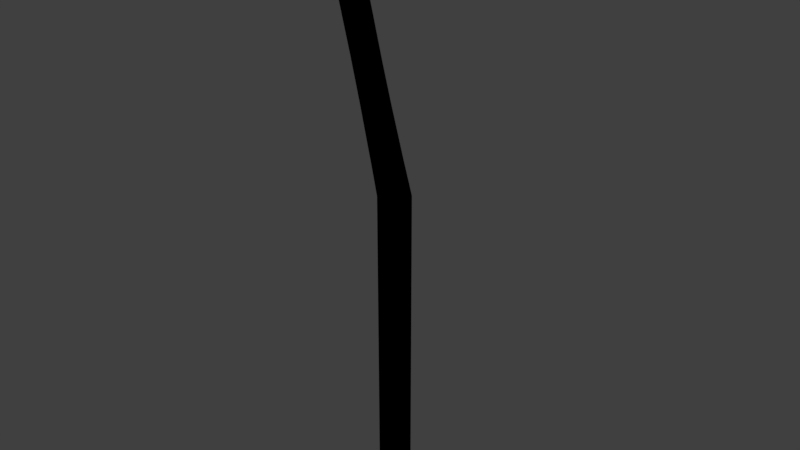 # Source: pipe_.blend  (saved by Blender 2.79.0; exported with 4.5.12 LTS)
import bpy
from mathutils import Matrix  # noqa: F401  (used for matrix-valued properties, if any)

bpy.ops.wm.read_factory_settings(use_empty=True)
scene = bpy.context.scene
scene.name = 'Scene'

# ---- collections
col_collection_1 = bpy.data.collections.new('Collection 1'); scene.collection.children.link(col_collection_1)

# ---- materials (node trees are filled in below, after node groups)
mat_material_001 = bpy.data.materials.new('Material.001')
mat_material_001.alpha_threshold = 0.0
mat_material_001.use_transparent_shadow = False
mat_material_001.diffuse_color = (0.0, 0.0, 0.0, 1.0)
mat_material_001.roughness = 0.5

# ---- material node trees

# ---- world
world_world = bpy.data.worlds.new('World'); scene.world = world_world
world_world.color = (0.05088, 0.05088, 0.05088)
world_world.use_sun_shadow = False
world_world.sun_shadow_jitter_overblur = 0.0
world_world.cycles.sampling_method = 'MANUAL'

# ---- meshes
me_cylinder = bpy.data.meshes.new('Cylinder')
me_cylinder.from_pydata([(0.0, 1.0, -1.0), (4.772, 1.942, 0.7397), (0.181, 0.9821, -1.0), (4.773, 1.921, 0.7305), (0.3566, 0.9289, -1.0), (4.788, 1.866, 0.7217), (0.5214, 0.8422, -1.0), (4.816, 1.778, 0.7135), (0.6699, 0.7246, -1.0), (4.858, 1.66, 0.7064), (0.7969, 0.58, -1.0), (4.911, 1.518, 0.7005), (0.8971, 0.4133, -1.0), (4.973, 1.357, 0.6961), (0.9658, 0.23, -1.0), (5.041, 1.182, 0.6934), (0.9991, 0.03685, -1.0), (5.114, 1.001, 0.6925), (0.994, -0.1591, -1.0), (5.188, 0.8208, 0.6934), (0.9492, -0.3503, -1.0), (5.261, 0.648, 0.6961), (0.865, -0.529, -1.0), (5.33, 0.4893, 0.7005), (0.7436, -0.6877, -1.0), (5.392, 0.351, 0.7064), (0.5895, -0.8194, -1.0), (5.446, 0.2384, 0.7135), (0.4087, -0.9181, -1.0), (5.487, 0.1557, 0.7217), (0.2092, -0.9793, -1.0), (5.517, 0.1062, 0.7305), (-3.499e-07, -1.0, -1.0), (5.532, 0.09167, 0.7397), (-0.2092, -0.9793, -1.0), (5.533, 0.1127, 0.749), (-0.4087, -0.9181, -1.0), (5.518, 0.1685, 0.7578), (-0.5895, -0.8194, -1.0), (5.49, 0.2568, 0.766), (-0.7436, -0.6877, -1.0), (5.449, 0.3742, 0.7731), (-0.865, -0.529, -1.0), (5.396, 0.5163, 0.779), (-0.9492, -0.3503, -1.0), (5.333, 0.6776, 0.7834), (-0.994, -0.1591, -1.0), (5.264, 0.8518, 0.7861), (-0.9991, 0.03685, -1.0), (5.19, 1.032, 0.787), (-0.9658, 0.23, -1.0), (5.115, 1.212, 0.7861), (-0.8971, 0.4133, -1.0), (5.041, 1.385, 0.7834), (-0.7969, 0.58, -1.0), (4.971, 1.543, 0.779), (-0.6699, 0.7246, -1.0), (4.909, 1.681, 0.7731), (-0.5214, 0.8422, -1.0), (4.856, 1.794, 0.766), (-0.3566, 0.9289, -1.0), (4.815, 1.877, 0.7578), (-0.181, 0.9821, -1.0), (4.786, 1.927, 0.749), (0.09042, 0.9907, -1.0), (4.772, 1.931, 0.7351), (0.0, 1.0, 0.0), (0.181, 0.9821, 0.0), (0.2686, 0.9552, -1.0), (4.78, 1.893, 0.7261), (0.3566, 0.9289, 0.0), (0.4387, 0.8853, -1.0), (4.802, 1.822, 0.7176), (0.5214, 0.8422, 0.0), (0.5953, 0.7831, -1.0), (4.837, 1.719, 0.7099), (0.6699, 0.7246, 0.0), (0.7331, 0.6521, -1.0), (4.884, 1.589, 0.7034), (0.7969, 0.58, 0.0), (0.8467, 0.4965, -1.0), (4.942, 1.438, 0.6983), (0.8971, 0.4133, 0.0), (0.9313, 0.3216, -1.0), (5.007, 1.269, 0.6948), (0.9658, 0.23, 0.0), (0.9824, 0.1334, -1.0), (5.078, 1.092, 0.693), (0.9991, 0.03685, 0.0), (0.9966, -0.06114, -1.0), (5.151, 0.911, 0.693), (0.994, -0.1591, 0.0), (0.9718, -0.2548, -1.0), (5.225, 0.7344, 0.6948), (0.9492, -0.3503, 0.0), (0.9074, -0.4398, -1.0), (5.296, 0.5686, 0.6983), (0.865, -0.529, 0.0), (0.8047, -0.6085, -1.0), (5.361, 0.4202, 0.7034), (0.7436, -0.6877, 0.0), (0.6669, -0.7538, -1.0), (5.419, 0.2947, 0.7099), (0.5895, -0.8194, 0.0), (0.4994, -0.869, -1.0), (5.466, 0.1971, 0.7176), (0.4087, -0.9181, 0.0), (0.3091, -0.949, -1.0), (5.502, 0.131, 0.7261), (0.2092, -0.9793, 0.0), (0.1047, -0.99, -1.0), (5.524, 0.09893, 0.7351), (-3.499e-07, -1.0, 0.0), (-0.1047, -0.99, -1.0), (5.532, 0.1022, 0.7444), (-0.2092, -0.9793, 0.0), (-0.3091, -0.949, -1.0), (5.526, 0.1406, 0.7534), (-0.4087, -0.9181, 0.0), (-0.4994, -0.869, -1.0), (5.504, 0.2126, 0.7619), (-0.5895, -0.8194, 0.0), (-0.6669, -0.7538, -1.0), (5.47, 0.3155, 0.7696), (-0.7436, -0.6877, 0.0), (-0.8047, -0.6085, -1.0), (5.422, 0.4453, 0.7761), (-0.865, -0.529, 0.0), (-0.9074, -0.4398, -1.0), (5.365, 0.5969, 0.7812), (-0.9492, -0.3503, 0.0), (-0.9718, -0.2548, -1.0), (5.299, 0.7647, 0.7847), (-0.994, -0.1591, 0.0), (-0.9966, -0.06114, -1.0), (5.227, 0.9421, 0.7865), (-0.9991, 0.03685, 0.0), (-0.9824, 0.1334, -1.0), (5.152, 1.122, 0.7865), (-0.9658, 0.23, 0.0), (-0.9313, 0.3216, -1.0), (5.078, 1.299, 0.7847), (-0.8971, 0.4133, 0.0), (-0.8467, 0.4965, -1.0), (5.006, 1.464, 0.7812), (-0.7969, 0.58, 0.0), (-0.7331, 0.6521, -1.0), (4.94, 1.612, 0.7761), (-0.6699, 0.7246, 0.0), (-0.5953, 0.7831, -1.0), (4.882, 1.738, 0.7696), (-0.5214, 0.8422, 0.0), (-0.4387, 0.8853, -1.0), (4.835, 1.835, 0.7619), (-0.3566, 0.9289, 0.0), (-0.2686, 0.9552, -1.0), (4.8, 1.902, 0.7534), (-0.181, 0.9821, 0.0), (-0.09042, 0.9907, -1.0), (4.779, 1.934, 0.7444), (-0.09042, 0.9907, 0.0), (-0.2686, 0.9552, 0.0), (-0.4387, 0.8853, 0.0), (-0.5953, 0.7831, 0.0), (-0.7331, 0.6521, 0.0), (-0.8467, 0.4965, 0.0), (-0.9313, 0.3216, 0.0), (-0.9824, 0.1334, 0.0), (-0.9966, -0.06114, 0.0), (-0.9718, -0.2548, 0.0), (-0.9074, -0.4398, 0.0), (-0.8047, -0.6085, 0.0), (-0.6669, -0.7538, 0.0), (-0.4994, -0.869, 0.0), (-0.3091, -0.949, 0.0), (-0.1047, -0.99, 0.0), (0.1047, -0.99, 0.0), (0.3091, -0.949, 0.0), (0.4994, -0.869, 0.0), (0.6669, -0.7538, 0.0), (0.8047, -0.6085, 0.0), (0.9074, -0.4398, 0.0), (0.9718, -0.2548, 0.0), (0.9966, -0.06114, 0.0), (0.9824, 0.1334, 0.0), (0.9313, 0.3216, 0.0), (0.8467, 0.4965, 0.0), (0.7331, 0.6521, 0.0), (0.5953, 0.7831, 0.0), (0.4387, 0.8853, 0.0), (0.2686, 0.9552, 0.0), (0.09042, 0.9907, 0.0), (0.1357, 0.9863, -1.0), (4.772, 1.937, 0.7374), (-4.772, 1.942, 0.7603), (0.181, 0.9821, -0.5), (0.3125, 0.942, -1.0), (4.776, 1.907, 0.7283), (0.3566, 0.9289, -0.5), (0.4799, 0.8636, -1.0), (4.795, 1.844, 0.7196), (0.5214, 0.8422, -0.5), (0.6325, 0.7538, -1.0), (4.827, 1.748, 0.7117), (0.6699, 0.7246, -0.5), (0.7649, 0.616, -1.0), (4.871, 1.625, 0.7049), (0.7969, 0.58, -0.5), (0.8718, 0.4549, -1.0), (4.926, 1.478, 0.6994), (0.8971, 0.4133, -0.5), (0.9485, 0.2758, -1.0), (4.99, 1.313, 0.6954), (0.9658, 0.23, -0.5), (0.9907, 0.08514, -1.0), (5.059, 1.137, 0.6932), (0.9991, 0.03685, -0.5), (0.9953, -0.1101, -1.0), (5.133, 0.9561, 0.6927), (0.994, -0.1591, -0.5), (0.9606, -0.3025, -1.0), (5.207, 0.7776, 0.6941), (0.9492, -0.3503, -0.5), (0.8863, -0.4844, -1.0), (5.279, 0.6083, 0.6972), (0.865, -0.529, -0.5), (0.7742, -0.6481, -1.0), (5.346, 0.4548, 0.702), (0.7436, -0.6877, -0.5), (0.6283, -0.7866, -1.0), (5.406, 0.3229, 0.7081), (0.5895, -0.8194, -0.5), (0.4541, -0.8936, -1.0), (5.456, 0.2177, 0.7156), (0.4087, -0.9181, -0.5), (0.2592, -0.9642, -1.0), (5.495, 0.1433, 0.7239), (0.2092, -0.9793, -0.5), (0.05235, -0.9951, -1.0), (5.52, 0.1026, 0.7328), (-3.499e-07, -1.0, -0.5), (-0.1569, -0.9847, -1.0), (5.532, 0.09693, 0.7421), (-0.2092, -0.9793, -0.5), (-0.359, -0.9337, -1.0), (5.529, 0.1266, 0.7512), (-0.4087, -0.9181, -0.5), (-0.5445, -0.8443, -1.0), (5.511, 0.1905, 0.7599), (-0.5895, -0.8194, -0.5), (-0.7054, -0.7208, -1.0), (5.48, 0.2861, 0.7678), (-0.7436, -0.6877, -0.5), (-0.8349, -0.5688, -1.0), (5.436, 0.4098, 0.7746), (-0.865, -0.529, -0.5), (-0.9284, -0.3951, -1.0), (5.38, 0.5566, 0.7801), (-0.9492, -0.3503, -0.5), (-0.983, -0.2069, -1.0), (5.316, 0.7211, 0.7841), (-0.994, -0.1591, -0.5), (-0.9979, -0.01214, -1.0), (5.245, 0.8969, 0.7863), (-0.9991, 0.03685, -0.5), (-0.9741, 0.1817, -1.0), (5.171, 1.077, 0.7867), (-0.9658, 0.23, -0.5), (-0.9141, 0.3674, -1.0), (5.096, 1.255, 0.7854), (-0.8971, 0.4133, -0.5), (-0.8217, 0.5382, -1.0), (5.023, 1.424, 0.7823), (-0.7969, 0.58, -0.5), (-0.7014, 0.6883, -1.0), (4.956, 1.578, 0.7775), (-0.6699, 0.7246, -0.5), (-0.5583, 0.8126, -1.0), (4.896, 1.709, 0.7714), (-0.5214, 0.8422, -0.5), (-0.3976, 0.907, -1.0), (4.846, 1.815, 0.7639), (-0.3566, 0.9289, -0.5), (-0.2247, 0.9686, -1.0), (4.807, 1.889, 0.7556), (-0.181, 0.9821, -0.5), (-0.04519, 0.9953, -1.0), (4.783, 1.931, 0.7467), (0.04519, 0.9953, -1.0), (4.772, 1.926, 0.7328), (0.0, 1.0, -0.5), (-4.786, 1.927, 0.751), (0.2247, 0.9686, -1.0), (4.784, 1.88, 0.7239), (-4.815, 1.877, 0.7422), (0.3976, 0.907, -1.0), (4.809, 1.8, 0.7156), (-4.856, 1.794, 0.734), (0.5583, 0.8126, -1.0), (4.848, 1.69, 0.7081), (-4.909, 1.681, 0.7269), (0.7014, 0.6883, -1.0), (4.898, 1.554, 0.702), (-4.971, 1.543, 0.721), (0.8217, 0.5382, -1.0), (4.957, 1.397, 0.6972), (-5.041, 1.385, 0.7166), (0.9141, 0.3674, -1.0), (5.024, 1.226, 0.6941), (-5.115, 1.212, 0.7139), (0.9741, 0.1817, -1.0), (5.096, 1.046, 0.6927), (-5.19, 1.032, 0.713), (0.9979, -0.01214, -1.0), (5.17, 0.8659, 0.6932), (-5.264, 0.8518, 0.7139), (0.983, -0.2069, -1.0), (5.243, 0.6912, 0.6954), (-5.333, 0.6776, 0.7166), (0.9284, -0.3951, -1.0), (5.313, 0.529, 0.6994), (-5.396, 0.5163, 0.721), (0.8349, -0.5688, -1.0), (5.377, 0.3856, 0.7049), (-5.449, 0.3742, 0.7269), (0.7054, -0.7208, -1.0), (5.432, 0.2666, 0.7117), (-5.49, 0.2568, 0.734), (0.5445, -0.8443, -1.0), (5.477, 0.1764, 0.7196), (-5.518, 0.1685, 0.7422), (0.359, -0.9337, -1.0), (5.509, 0.1186, 0.7283), (-5.533, 0.1127, 0.751), (0.1569, -0.9847, -1.0), (5.528, 0.0953, 0.7374), (-5.532, 0.09167, 0.7603), (-0.05235, -0.9951, -1.0), (5.532, 0.1074, 0.7467), (-5.517, 0.1062, 0.7695), (-0.2592, -0.9642, -1.0), (5.522, 0.1545, 0.7556), (-5.487, 0.1557, 0.7783), (-0.4541, -0.8936, -1.0), (5.497, 0.2347, 0.7639), (-5.446, 0.2384, 0.7865), (-0.6283, -0.7866, -1.0), (5.459, 0.3449, 0.7714), (-5.392, 0.351, 0.7936), (-0.7742, -0.6481, -1.0), (5.409, 0.4808, 0.7775), (-5.33, 0.4893, 0.7995), (-0.8863, -0.4844, -1.0), (5.349, 0.6372, 0.7823), (-5.261, 0.648, 0.8039), (-0.9606, -0.3025, -1.0), (5.281, 0.8082, 0.7854), (-5.188, 0.8208, 0.8066), (-0.9953, -0.1101, -1.0), (5.208, 0.9872, 0.7867), (-5.114, 1.001, 0.8075), (-0.9907, 0.08514, -1.0), (5.133, 1.167, 0.7863), (-5.041, 1.182, 0.8066), (-0.9485, 0.2758, -1.0), (5.059, 1.342, 0.7841), (-4.973, 1.357, 0.8039), (-0.8718, 0.4549, -1.0), (4.989, 1.503, 0.7801), (-4.911, 1.518, 0.7995), (-0.7649, 0.616, -1.0), (4.924, 1.647, 0.7746), (-4.858, 1.66, 0.7936), (-0.6325, 0.7538, -1.0), (4.869, 1.766, 0.7678), (-4.816, 1.778, 0.7865), (-0.4799, 0.8636, -1.0), (4.825, 1.856, 0.7599), (-4.788, 1.866, 0.7783), (-0.3125, 0.942, -1.0), (4.793, 1.914, 0.7512), (-4.773, 1.921, 0.7695), (-0.1357, 0.9863, -1.0), (4.776, 1.938, 0.7421), (-0.04519, 0.9953, 0.0), (-0.1357, 0.9863, 0.0), (-0.09042, 0.9907, -0.5), (-4.772, 1.931, 0.7649), (-0.2247, 0.9686, 0.0), (-0.3125, 0.942, 0.0), (-0.2686, 0.9552, -0.5), (-4.78, 1.893, 0.7739), (-0.3976, 0.907, 0.0), (-0.4799, 0.8636, 0.0), (-0.4387, 0.8853, -0.5), (-4.802, 1.822, 0.7824), (-0.5583, 0.8126, 0.0), (-0.6325, 0.7538, 0.0), (-0.5953, 0.7831, -0.5), (-4.837, 1.719, 0.7901), (-0.7014, 0.6883, 0.0), (-0.7649, 0.616, 0.0), (-0.7331, 0.6521, -0.5), (-4.884, 1.589, 0.7966), (-0.8217, 0.5382, 0.0), (-0.8718, 0.4549, 0.0), (-0.8467, 0.4965, -0.5), (-4.942, 1.438, 0.8017), (-0.9141, 0.3674, 0.0), (-0.9485, 0.2758, 0.0), (-0.9313, 0.3216, -0.5), (-5.007, 1.269, 0.8052), (-0.9741, 0.1817, 0.0), (-0.9907, 0.08514, 0.0), (-0.9824, 0.1334, -0.5), (-5.078, 1.092, 0.807), (-0.9979, -0.01214, 0.0), (-0.9953, -0.1101, 0.0), (-0.9966, -0.06114, -0.5), (-5.151, 0.911, 0.807), (-0.983, -0.2069, 0.0), (-0.9606, -0.3025, 0.0), (-0.9718, -0.2548, -0.5), (-5.225, 0.7344, 0.8052), (-0.9284, -0.3951, 0.0), (-0.8863, -0.4844, 0.0), (-0.9074, -0.4398, -0.5), (-5.296, 0.5687, 0.8017), (-0.8349, -0.5688, 0.0), (-0.7742, -0.6481, 0.0), (-0.8047, -0.6085, -0.5), (-5.361, 0.4202, 0.7966), (-0.7054, -0.7208, 0.0), (-0.6283, -0.7866, 0.0), (-0.6669, -0.7538, -0.5), (-5.419, 0.2947, 0.7901), (-0.5445, -0.8443, 0.0), (-0.4541, -0.8936, 0.0), (-0.4994, -0.869, -0.5), (-5.466, 0.1971, 0.7824), (-0.359, -0.9337, 0.0), (-0.2592, -0.9642, 0.0), (-0.3091, -0.949, -0.5), (-5.502, 0.131, 0.7739), (-0.1569, -0.9847, 0.0), (-0.05235, -0.9951, 0.0), (-0.1047, -0.99, -0.5), (-5.524, 0.09893, 0.7649), (0.05235, -0.9951, 0.0), (0.1569, -0.9847, 0.0), (0.1047, -0.99, -0.5), (-5.532, 0.1022, 0.7556), (0.2592, -0.9642, 0.0), (0.359, -0.9337, 0.0), (0.3091, -0.949, -0.5), (-5.526, 0.1406, 0.7466), (0.4541, -0.8936, 0.0), (0.5445, -0.8443, 0.0), (0.4994, -0.869, -0.5), (-5.504, 0.2126, 0.7381), (0.6283, -0.7866, 0.0), (0.7054, -0.7208, 0.0), (0.6669, -0.7538, -0.5), (-5.47, 0.3155, 0.7304), (0.7742, -0.6481, 0.0), (0.8349, -0.5688, 0.0), (0.8047, -0.6085, -0.5), (-5.422, 0.4453, 0.7239), (0.8863, -0.4844, 0.0), (0.9284, -0.3951, 0.0), (0.9074, -0.4398, -0.5), (-5.365, 0.5969, 0.7188), (0.9606, -0.3025, 0.0), (0.983, -0.2069, 0.0), (0.9718, -0.2548, -0.5), (-5.299, 0.7647, 0.7153), (0.9953, -0.1101, 0.0), (0.9979, -0.01214, 0.0), (0.9966, -0.06114, -0.5), (-5.227, 0.9421, 0.7135), (0.9907, 0.08514, 0.0), (0.9741, 0.1817, 0.0), (0.9824, 0.1334, -0.5), (-5.152, 1.122, 0.7135), (0.9485, 0.2758, 0.0), (0.9141, 0.3674, 0.0), (0.9313, 0.3216, -0.5), (-5.078, 1.299, 0.7153), (0.8718, 0.4549, 0.0), (0.8217, 0.5382, 0.0), (0.8467, 0.4965, -0.5), (-5.006, 1.464, 0.7188), (0.7649, 0.616, 0.0), (0.7014, 0.6883, 0.0), (0.7331, 0.6521, -0.5), (-4.94, 1.612, 0.7239), (0.6325, 0.7538, 0.0), (0.5583, 0.8126, 0.0), (0.5953, 0.7831, -0.5), (-4.882, 1.738, 0.7304), (0.4799, 0.8636, 0.0), (0.3976, 0.907, 0.0), (0.4387, 0.8853, -0.5), (-4.835, 1.835, 0.7381), (0.3125, 0.942, 0.0), (0.2247, 0.9686, 0.0), (0.2686, 0.9552, -0.5), (-4.8, 1.902, 0.7466), (0.1357, 0.9863, 0.0), (0.04519, 0.9953, 0.0), (0.09042, 0.9907, -0.5), (-4.779, 1.934, 0.7556), (-4.776, 1.938, 0.7579), (0.04519, 0.9953, -0.5), (0.1357, 0.9863, -0.5), (-4.793, 1.914, 0.7488), (0.2247, 0.9686, -0.5), (0.3125, 0.942, -0.5), (-4.825, 1.856, 0.7401), (0.3976, 0.907, -0.5), (0.4799, 0.8636, -0.5), (-4.869, 1.766, 0.7322), (0.5583, 0.8126, -0.5), (0.6325, 0.7538, -0.5), (-4.924, 1.647, 0.7254), (0.7014, 0.6883, -0.5), (0.7649, 0.616, -0.5), (-4.989, 1.503, 0.7199), (0.8217, 0.5382, -0.5), (0.8718, 0.4549, -0.5), (-5.059, 1.342, 0.7159), (0.9141, 0.3674, -0.5), (0.9485, 0.2758, -0.5), (-5.133, 1.167, 0.7137), (0.9741, 0.1817, -0.5), (0.9907, 0.08514, -0.5), (-5.208, 0.9872, 0.7133), (0.9979, -0.01214, -0.5), (0.9953, -0.1101, -0.5), (-5.281, 0.8082, 0.7146), (0.983, -0.2069, -0.5), (0.9606, -0.3025, -0.5), (-5.349, 0.6372, 0.7177), (0.9284, -0.3951, -0.5), (0.8863, -0.4844, -0.5), (-5.409, 0.4808, 0.7225), (0.8349, -0.5688, -0.5), (0.7742, -0.6481, -0.5), (-5.459, 0.3449, 0.7286), (0.7054, -0.7208, -0.5), (0.6283, -0.7866, -0.5), (-5.497, 0.2347, 0.7361), (0.5445, -0.8443, -0.5), (0.4541, -0.8936, -0.5), (-5.522, 0.1545, 0.7444), (0.359, -0.9337, -0.5), (0.2592, -0.9642, -0.5), (-5.532, 0.1074, 0.7533), (0.1569, -0.9847, -0.5), (0.05235, -0.9951, -0.5), (-5.528, 0.0953, 0.7626), (-0.05235, -0.9951, -0.5), (-0.1569, -0.9847, -0.5), (-5.509, 0.1186, 0.7717), (-0.2592, -0.9642, -0.5), (-0.359, -0.9337, -0.5), (-5.477, 0.1764, 0.7804), (-0.4541, -0.8936, -0.5), (-0.5445, -0.8443, -0.5), (-5.432, 0.2666, 0.7883), (-0.6283, -0.7866, -0.5), (-0.7054, -0.7208, -0.5), (-5.377, 0.3856, 0.7951), (-0.7742, -0.6481, -0.5), (-0.8349, -0.5688, -0.5), (-5.313, 0.529, 0.8006), (-0.8863, -0.4844, -0.5), (-0.9284, -0.3951, -0.5), (-5.243, 0.6912, 0.8046), (-0.9606, -0.3025, -0.5), (-0.983, -0.2069, -0.5), (-5.17, 0.8659, 0.8068), (-0.9953, -0.1101, -0.5), (-0.9979, -0.01214, -0.5), (-5.096, 1.046, 0.8073), (-0.9907, 0.08514, -0.5), (-0.9741, 0.1817, -0.5), (-5.024, 1.226, 0.8059), (-0.9485, 0.2758, -0.5), (-0.9141, 0.3674, -0.5), (-4.957, 1.397, 0.8028), (-0.8718, 0.4549, -0.5), (-0.8217, 0.5382, -0.5), (-4.898, 1.554, 0.798), (-0.7649, 0.616, -0.5), (-0.7014, 0.6883, -0.5), (-4.848, 1.69, 0.7919), (-0.6325, 0.7538, -0.5), (-0.5583, 0.8126, -0.5), (-4.809, 1.8, 0.7844), (-0.4799, 0.8636, -0.5), (-0.3976, 0.907, -0.5), (-4.784, 1.88, 0.7761), (-0.3125, 0.942, -0.5), (-0.2247, 0.9686, -0.5), (-4.772, 1.926, 0.7672), (-0.1357, 0.9863, -0.5), (-0.04519, 0.9953, -0.5), (-4.772, 1.937, 0.7626), (-4.776, 1.907, 0.7717), (-4.795, 1.844, 0.7804), (-4.827, 1.748, 0.7883), (-4.871, 1.625, 0.7951), (-4.926, 1.478, 0.8006), (-4.99, 1.313, 0.8046), (-5.059, 1.137, 0.8068), (-5.133, 0.9561, 0.8073), (-5.207, 0.7776, 0.8059), (-5.279, 0.6083, 0.8028), (-5.346, 0.4548, 0.798), (-5.406, 0.3229, 0.7919), (-5.456, 0.2177, 0.7844), (-5.495, 0.1433, 0.7761), (-5.52, 0.1026, 0.7672), (-5.532, 0.09693, 0.7579), (-5.529, 0.1266, 0.7488), (-5.511, 0.1905, 0.7401), (-5.48, 0.2861, 0.7322), (-5.436, 0.4097, 0.7254), (-5.38, 0.5566, 0.7199), (-5.316, 0.7211, 0.7159), (-5.245, 0.8969, 0.7137), (-5.171, 1.077, 0.7133), (-5.096, 1.255, 0.7146), (-5.023, 1.424, 0.7177), (-4.956, 1.578, 0.7225), (-4.896, 1.709, 0.7286), (-4.846, 1.815, 0.7361), (-4.807, 1.889, 0.7444), (-4.783, 1.931, 0.7533), (0.1357, 0.9863, -1.0), (0.181, 0.9821, -1.0), (4.772, 1.937, 0.7374), (4.772, 1.942, 0.7397), (4.772, 1.942, 0.7397), (-4.772, 1.942, 0.7603), (-4.772, 1.942, 0.7603), (-4.772, 1.942, 0.7603), (0.3125, 0.942, -1.0), (0.3566, 0.9289, -1.0), (4.776, 1.907, 0.7283), (4.773, 1.921, 0.7305), (0.4799, 0.8636, -1.0), (0.5214, 0.8422, -1.0), (4.795, 1.844, 0.7196), (4.788, 1.866, 0.7217), (0.6325, 0.7538, -1.0), (0.6699, 0.7246, -1.0), (4.827, 1.748, 0.7117), (4.816, 1.778, 0.7135), (0.7649, 0.616, -1.0), (0.7969, 0.58, -1.0), (4.871, 1.625, 0.7049), (4.858, 1.66, 0.7064), (0.8718, 0.4549, -1.0), (0.8971, 0.4133, -1.0), (4.926, 1.478, 0.6994), (4.911, 1.518, 0.7005), (0.9485, 0.2758, -1.0), (0.9658, 0.23, -1.0), (4.99, 1.313, 0.6954), (4.973, 1.357, 0.6961), (0.9907, 0.08514, -1.0), (0.9991, 0.03685, -1.0), (5.059, 1.137, 0.6932), (5.041, 1.182, 0.6934), (0.9953, -0.1101, -1.0), (0.994, -0.1591, -1.0), (5.133, 0.9561, 0.6927), (5.114, 1.001, 0.6925), (0.9606, -0.3025, -1.0), (0.9492, -0.3503, -1.0), (5.207, 0.7776, 0.6941), (5.188, 0.8208, 0.6934), (0.8863, -0.4844, -1.0), (0.865, -0.529, -1.0), (5.279, 0.6083, 0.6972), (5.261, 0.648, 0.6961), (0.7742, -0.6481, -1.0), (0.7436, -0.6877, -1.0), (5.346, 0.4548, 0.702), (5.33, 0.4893, 0.7005), (0.6283, -0.7866, -1.0), (0.5895, -0.8194, -1.0), (5.406, 0.3229, 0.7081), (5.392, 0.351, 0.7064), (0.4541, -0.8936, -1.0), (0.4087, -0.9181, -1.0), (5.456, 0.2177, 0.7156), (5.446, 0.2384, 0.7135), (0.2592, -0.9642, -1.0), (0.2092, -0.9793, -1.0), (5.495, 0.1433, 0.7239), (5.487, 0.1557, 0.7217), (0.05235, -0.9951, -1.0), (-3.499e-07, -1.0, -1.0), (5.52, 0.1026, 0.7328), (5.517, 0.1062, 0.7305), (-0.1569, -0.9847, -1.0), (-0.2092, -0.9793, -1.0), (5.532, 0.09693, 0.7421), (5.532, 0.09167, 0.7397), (5.532, 0.09167, 0.7397), (-0.359, -0.9337, -1.0), (-0.4087, -0.9181, -1.0), (5.529, 0.1266, 0.7512), (5.533, 0.1127, 0.749), (-0.5445, -0.8443, -1.0), (-0.5895, -0.8194, -1.0), (5.511, 0.1905, 0.7599), (5.518, 0.1685, 0.7578), (-0.7054, -0.7208, -1.0), (-0.7436, -0.6877, -1.0), (5.48, 0.2861, 0.7678), (5.49, 0.2568, 0.766), (-0.8349, -0.5688, -1.0), (-0.865, -0.529, -1.0), (5.436, 0.4098, 0.7746), (5.449, 0.3742, 0.7731), (-0.9284, -0.3951, -1.0), (-0.9492, -0.3503, -1.0), (5.38, 0.5566, 0.7801), (5.396, 0.5163, 0.779), (-0.983, -0.2069, -1.0), (-0.994, -0.1591, -1.0), (5.316, 0.7211, 0.7841), (5.333, 0.6776, 0.7834), (-0.9979, -0.01214, -1.0), (-0.9991, 0.03685, -1.0), (5.245, 0.8969, 0.7863), (5.264, 0.8518, 0.7861), (-0.9741, 0.1817, -1.0), (-0.9658, 0.23, -1.0), (5.171, 1.077, 0.7867), (5.19, 1.032, 0.787), (-0.9141, 0.3674, -1.0), (-0.8971, 0.4133, -1.0), (5.096, 1.255, 0.7854), (5.115, 1.212, 0.7861), (-0.8217, 0.5382, -1.0), (-0.7969, 0.58, -1.0), (5.023, 1.424, 0.7823), (5.041, 1.385, 0.7834), (-0.7014, 0.6883, -1.0), (-0.6699, 0.7246, -1.0), (4.956, 1.578, 0.7775), (4.971, 1.543, 0.779), (-0.5583, 0.8126, -1.0), (-0.5214, 0.8422, -1.0), (4.896, 1.709, 0.7714), (4.909, 1.681, 0.7731), (-0.3976, 0.907, -1.0), (-0.3566, 0.9289, -1.0), (4.846, 1.815, 0.7639), (4.856, 1.794, 0.766), (-0.2247, 0.9686, -1.0), (-0.181, 0.9821, -1.0), (4.807, 1.889, 0.7556), (4.815, 1.877, 0.7578), (-0.04519, 0.9953, -1.0), (0.0, 1.0, -1.0), (4.783, 1.931, 0.7467), (4.786, 1.927, 0.749), (0.04519, 0.9953, -1.0), (0.09042, 0.9907, -1.0), (4.772, 1.926, 0.7328), (4.772, 1.931, 0.7351), (-4.786, 1.927, 0.751), (-4.786, 1.927, 0.751), (0.181, 0.9821, 0.0), (0.2247, 0.9686, -1.0), (0.2686, 0.9552, -1.0), (4.784, 1.88, 0.7239), (4.78, 1.893, 0.7261), (0.3976, 0.907, -1.0), (0.4387, 0.8853, -1.0), (4.809, 1.8, 0.7156), (4.802, 1.822, 0.7176), (0.5583, 0.8126, -1.0), (0.5953, 0.7831, -1.0), (4.848, 1.69, 0.7081), (4.837, 1.719, 0.7099), (0.7014, 0.6883, -1.0), (0.7331, 0.6521, -1.0), (4.898, 1.554, 0.702), (4.884, 1.589, 0.7034), (0.8217, 0.5382, -1.0), (0.8467, 0.4965, -1.0), (4.957, 1.397, 0.6972), (4.942, 1.438, 0.6983), (0.9141, 0.3674, -1.0), (0.9313, 0.3216, -1.0), (5.024, 1.226, 0.6941), (5.007, 1.269, 0.6948), (0.9741, 0.1817, -1.0), (0.9824, 0.1334, -1.0), (5.096, 1.046, 0.6927), (5.078, 1.092, 0.693), (0.9979, -0.01214, -1.0), (0.9966, -0.06114, -1.0), (5.17, 0.8659, 0.6932), (5.151, 0.911, 0.693), (0.983, -0.2069, -1.0), (0.9718, -0.2548, -1.0), (5.243, 0.6912, 0.6954), (5.225, 0.7344, 0.6948), (0.9284, -0.3951, -1.0), (0.9074, -0.4398, -1.0), (5.313, 0.529, 0.6994), (5.296, 0.5686, 0.6983), (0.8349, -0.5688, -1.0), (0.8047, -0.6085, -1.0), (5.377, 0.3856, 0.7049), (5.361, 0.4202, 0.7034), (0.7054, -0.7208, -1.0), (0.6669, -0.7538, -1.0), (5.432, 0.2666, 0.7117), (5.419, 0.2947, 0.7099), (0.5445, -0.8443, -1.0), (0.4994, -0.869, -1.0), (5.477, 0.1764, 0.7196), (5.466, 0.1971, 0.7176), (0.359, -0.9337, -1.0), (0.3091, -0.949, -1.0), (5.509, 0.1186, 0.7283), (5.502, 0.131, 0.7261), (0.1569, -0.9847, -1.0), (0.1047, -0.99, -1.0), (5.528, 0.0953, 0.7374), (5.524, 0.09893, 0.7351), (-5.532, 0.09167, 0.7603), (-5.532, 0.09167, 0.7603), (-5.532, 0.09167, 0.7603), (-3.499e-07, -1.0, 0.0), (-0.05235, -0.9951, -1.0), (-0.1047, -0.99, -1.0), (5.532, 0.1074, 0.7467), (5.532, 0.1022, 0.7444), (-5.517, 0.1062, 0.7695), (-5.517, 0.1062, 0.7695), (-0.2092, -0.9793, 0.0), (-0.2592, -0.9642, -1.0), (-0.3091, -0.949, -1.0), (5.522, 0.1545, 0.7556), (5.526, 0.1406, 0.7534), (-0.4541, -0.8936, -1.0), (-0.4994, -0.869, -1.0), (5.497, 0.2347, 0.7639), (5.504, 0.2126, 0.7619), (-0.6283, -0.7866, -1.0), (-0.6669, -0.7538, -1.0), (5.459, 0.3449, 0.7714), (5.47, 0.3155, 0.7696), (-0.7742, -0.6481, -1.0), (-0.8047, -0.6085, -1.0), (5.409, 0.4808, 0.7775), (5.422, 0.4453, 0.7761), (-0.8863, -0.4844, -1.0), (-0.9074, -0.4398, -1.0), (5.349, 0.6372, 0.7823), (5.365, 0.5969, 0.7812), (-0.9606, -0.3025, -1.0), (-0.9718, -0.2548, -1.0), (5.281, 0.8082, 0.7854), (5.299, 0.7647, 0.7847), (-0.9953, -0.1101, -1.0), (-0.9966, -0.06114, -1.0), (5.208, 0.9872, 0.7867), (5.227, 0.9421, 0.7865), (-0.9907, 0.08514, -1.0), (-0.9824, 0.1334, -1.0), (5.133, 1.167, 0.7863), (5.152, 1.122, 0.7865), (-0.9485, 0.2758, -1.0), (-0.9313, 0.3216, -1.0), (5.059, 1.342, 0.7841), (5.078, 1.299, 0.7847), (-0.8718, 0.4549, -1.0), (-0.8467, 0.4965, -1.0), (4.989, 1.503, 0.7801), (5.006, 1.464, 0.7812), (-0.7649, 0.616, -1.0), (-0.7331, 0.6521, -1.0), (4.924, 1.647, 0.7746), (4.94, 1.612, 0.7761), (-0.6325, 0.7538, -1.0), (-0.5953, 0.7831, -1.0), (4.869, 1.766, 0.7678), (4.882, 1.738, 0.7696), (-0.4799, 0.8636, -1.0), (-0.4387, 0.8853, -1.0), (4.825, 1.856, 0.7599), (4.835, 1.835, 0.7619), (-0.3125, 0.942, -1.0), (-0.2686, 0.9552, -1.0), (4.793, 1.914, 0.7512), (4.8, 1.902, 0.7534), (-0.1357, 0.9863, -1.0), (-0.09042, 0.9907, -1.0), (4.776, 1.938, 0.7421), (4.779, 1.934, 0.7444), (-0.04519, 0.9953, 0.0), (0.0, 1.0, 0.0), (-0.1357, 0.9863, 0.0), (-0.09042, 0.9907, 0.0), (-0.2247, 0.9686, 0.0), (-0.181, 0.9821, 0.0), (-0.3125, 0.942, 0.0), (-0.2686, 0.9552, 0.0), (-0.3976, 0.907, 0.0), (-0.3566, 0.9289, 0.0), (-0.4799, 0.8636, 0.0), (-0.4387, 0.8853, 0.0), (-0.5583, 0.8126, 0.0), (-0.5214, 0.8422, 0.0), (-0.6325, 0.7538, 0.0), (-0.5953, 0.7831, 0.0), (-0.7014, 0.6883, 0.0), (-0.6699, 0.7246, 0.0), (-0.7649, 0.616, 0.0), (-0.7331, 0.6521, 0.0), (-0.8217, 0.5382, 0.0), (-0.7969, 0.58, 0.0), (-0.8718, 0.4549, 0.0), (-0.8467, 0.4965, 0.0), (-0.9141, 0.3674, 0.0), (-0.8971, 0.4133, 0.0), (-0.9485, 0.2758, 0.0), (-0.9313, 0.3216, 0.0), (-0.9741, 0.1817, 0.0), (-0.9658, 0.23, 0.0), (-0.9907, 0.08514, 0.0), (-0.9824, 0.1334, 0.0), (-0.9979, -0.01214, 0.0), (-0.9991, 0.03685, 0.0), (-0.9953, -0.1101, 0.0), (-0.9966, -0.06114, 0.0), (-0.983, -0.2069, 0.0), (-0.994, -0.1591, 0.0), (-0.9606, -0.3025, 0.0), (-0.9718, -0.2548, 0.0), (-0.9284, -0.3951, 0.0), (-0.9492, -0.3503, 0.0), (-0.8863, -0.4844, 0.0), (-0.9074, -0.4398, 0.0), (-0.8349, -0.5688, 0.0), (-0.865, -0.529, 0.0), (-0.7742, -0.6481, 0.0), (-0.8047, -0.6085, 0.0), (-0.7054, -0.7208, 0.0), (-0.7436, -0.6877, 0.0), (-0.6283, -0.7866, 0.0), (-0.6669, -0.7538, 0.0), (-0.5445, -0.8443, 0.0), (-0.5895, -0.8194, 0.0), (-0.4541, -0.8936, 0.0), (-0.4994, -0.869, 0.0), (-0.359, -0.9337, 0.0), (-0.4087, -0.9181, 0.0), (-0.2592, -0.9642, 0.0), (-0.3091, -0.949, 0.0), (0.05235, -0.9951, 0.0), (0.1569, -0.9847, 0.0), (0.1047, -0.99, 0.0), (0.2592, -0.9642, 0.0), (0.2092, -0.9793, 0.0), (0.359, -0.9337, 0.0), (0.3091, -0.949, 0.0), (0.4541, -0.8936, 0.0), (0.4087, -0.9181, 0.0), (0.5445, -0.8443, 0.0), (0.4994, -0.869, 0.0), (0.6283, -0.7866, 0.0), (0.5895, -0.8194, 0.0), (0.7054, -0.7208, 0.0), (0.6669, -0.7538, 0.0), (0.7742, -0.6481, 0.0), (0.7436, -0.6877, 0.0), (0.8349, -0.5688, 0.0), (0.8047, -0.6085, 0.0), (0.8863, -0.4844, 0.0), (0.865, -0.529, 0.0), (0.9284, -0.3951, 0.0), (0.9074, -0.4398, 0.0), (0.9606, -0.3025, 0.0), (0.9492, -0.3503, 0.0), (0.983, -0.2069, 0.0), (0.9718, -0.2548, 0.0), (0.9953, -0.1101, 0.0), (0.994, -0.1591, 0.0), (0.9979, -0.01214, 0.0), (0.9966, -0.06114, 0.0), (0.9907, 0.08514, 0.0), (0.9991, 0.03685, 0.0), (0.9741, 0.1817, 0.0), (0.9824, 0.1334, 0.0), (0.9485, 0.2758, 0.0), (0.9658, 0.23, 0.0), (0.9141, 0.3674, 0.0), (0.9313, 0.3216, 0.0), (0.8718, 0.4549, 0.0), (0.8971, 0.4133, 0.0), (0.8217, 0.5382, 0.0), (0.8467, 0.4965, 0.0), (0.7649, 0.616, 0.0), (0.7969, 0.58, 0.0), (0.7014, 0.6883, 0.0), (0.7331, 0.6521, 0.0), (0.6325, 0.7538, 0.0), (0.6699, 0.7246, 0.0), (0.5583, 0.8126, 0.0), (0.5953, 0.7831, 0.0), (0.4799, 0.8636, 0.0), (0.5214, 0.8422, 0.0), (0.3976, 0.907, 0.0), (0.4387, 0.8853, 0.0), (0.3125, 0.942, 0.0), (0.3566, 0.9289, 0.0), (0.2247, 0.9686, 0.0), (0.2686, 0.9552, 0.0), (-4.776, 1.938, 0.7579), (-4.779, 1.934, 0.7556), (-4.793, 1.914, 0.7488), (-4.8, 1.902, 0.7466), (-4.825, 1.856, 0.7401), (-4.835, 1.835, 0.7381), (-4.815, 1.877, 0.7422), (-4.869, 1.766, 0.7322), (-4.882, 1.738, 0.7304), (-4.856, 1.794, 0.734), (-4.924, 1.647, 0.7254), (-4.94, 1.612, 0.7239), (-4.909, 1.681, 0.7269), (-4.989, 1.503, 0.7199), (-5.006, 1.464, 0.7188), (-4.971, 1.543, 0.721), (-5.059, 1.342, 0.7159), (-5.078, 1.299, 0.7153), (-5.041, 1.385, 0.7166), (-5.133, 1.167, 0.7137), (-5.152, 1.122, 0.7135), (-5.115, 1.212, 0.7139), (-5.208, 0.9872, 0.7133), (-5.227, 0.9421, 0.7135), (-5.19, 1.032, 0.713), (-5.281, 0.8082, 0.7146), (-5.299, 0.7647, 0.7153), (-5.264, 0.8518, 0.7139), (-5.349, 0.6372, 0.7177), (-5.365, 0.5969, 0.7188), (-5.333, 0.6776, 0.7166), (-5.409, 0.4808, 0.7225), (-5.422, 0.4453, 0.7239), (-5.396, 0.5163, 0.721), (-5.459, 0.3449, 0.7286), (-5.47, 0.3155, 0.7304), (-5.449, 0.3742, 0.7269), (-5.497, 0.2347, 0.7361), (-5.504, 0.2126, 0.7381), (-5.49, 0.2568, 0.734), (-5.522, 0.1545, 0.7444), (-5.526, 0.1406, 0.7466), (-5.518, 0.1685, 0.7422), (-5.532, 0.1074, 0.7533), (-5.532, 0.1022, 0.7556), (-5.533, 0.1127, 0.751), (-5.528, 0.0953, 0.7626), (-5.524, 0.09893, 0.7649), (-5.509, 0.1186, 0.7717), (-5.502, 0.131, 0.7739), (-5.477, 0.1764, 0.7804), (-5.466, 0.1971, 0.7824), (-5.487, 0.1557, 0.7783), (-5.432, 0.2666, 0.7883), (-5.419, 0.2947, 0.7901), (-5.446, 0.2384, 0.7865), (-5.377, 0.3856, 0.7951), (-5.361, 0.4202, 0.7966), (-5.392, 0.351, 0.7936), (-5.313, 0.529, 0.8006), (-5.296, 0.5687, 0.8017), (-5.33, 0.4893, 0.7995), (-5.243, 0.6912, 0.8046), (-5.225, 0.7344, 0.8052), (-5.261, 0.648, 0.8039), (-5.17, 0.8659, 0.8068), (-5.151, 0.911, 0.807), (-5.188, 0.8208, 0.8066), (-5.096, 1.046, 0.8073), (-5.078, 1.092, 0.807), (-5.114, 1.001, 0.8075), (-5.024, 1.226, 0.8059), (-5.007, 1.269, 0.8052), (-5.041, 1.182, 0.8066), (-4.957, 1.397, 0.8028), (-4.942, 1.438, 0.8017), (-4.973, 1.357, 0.8039), (-4.898, 1.554, 0.798), (-4.884, 1.589, 0.7966), (-4.911, 1.518, 0.7995), (-4.848, 1.69, 0.7919), (-4.837, 1.719, 0.7901), (-4.858, 1.66, 0.7936), (-4.809, 1.8, 0.7844), (-4.802, 1.822, 0.7824), (-4.816, 1.778, 0.7865), (-4.784, 1.88, 0.7761), (-4.78, 1.893, 0.7739), (-4.788, 1.866, 0.7783), (-4.772, 1.926, 0.7672), (-4.772, 1.931, 0.7649), (-4.773, 1.921, 0.7695), (-4.772, 1.937, 0.7626), (-4.776, 1.907, 0.7717), (-4.795, 1.844, 0.7804), (-4.827, 1.748, 0.7883), (-4.871, 1.625, 0.7951), (-4.926, 1.478, 0.8006), (-4.99, 1.313, 0.8046), (-5.059, 1.137, 0.8068), (-5.133, 0.9561, 0.8073), (-5.207, 0.7776, 0.8059), (-5.279, 0.6083, 0.8028), (-5.346, 0.4548, 0.798), (-5.406, 0.3229, 0.7919), (-5.456, 0.2177, 0.7844), (-5.495, 0.1433, 0.7761), (-5.52, 0.1026, 0.7672), (-5.532, 0.09693, 0.7579), (-5.529, 0.1266, 0.7488), (-5.511, 0.1905, 0.7401), (-5.48, 0.2861, 0.7322), (-5.436, 0.4097, 0.7254), (-5.38, 0.5566, 0.7199), (-5.316, 0.7211, 0.7159), (-5.245, 0.8969, 0.7137), (-5.171, 1.077, 0.7133), (-5.096, 1.255, 0.7146), (-5.023, 1.424, 0.7177), (-4.956, 1.578, 0.7225), (-4.896, 1.709, 0.7286), (-4.846, 1.815, 0.7361), (-4.807, 1.889, 0.7444), (-4.783, 1.931, 0.7533)], [], [(1153, 289, 3, 778), (1152, 293, 5, 294), (1151, 296, 7, 297), (1150, 299, 9, 300), (1149, 302, 11, 303), (1148, 305, 13, 306), (1147, 308, 15, 309), (1146, 311, 17, 312), (1145, 314, 19, 315), (1144, 317, 21, 318), (1143, 320, 23, 321), (1142, 323, 25, 324), (1141, 326, 27, 327), (1140, 329, 29, 330), (1139, 332, 31, 333), (1138, 335, 712, 841), (1137, 338, 35, 849), (1136, 341, 37, 342), (1135, 344, 39, 345), (1134, 347, 41, 348), (1133, 350, 43, 351), (1132, 353, 45, 354), (1131, 356, 47, 357), (1130, 359, 49, 360), (1129, 362, 51, 363), (1128, 365, 53, 366), (1127, 368, 55, 369), (1126, 371, 57, 372), (1125, 374, 59, 375), (1124, 377, 61, 378), (651, 775, 776, 642, 643, 909, 910, 771, 772, 905, 906, 767, 768, 901, 902, 763, 764, 897, 898, 759, 760, 893, 894, 755, 756, 889, 890, 751, 752, 885, 886, 747, 748, 881, 882, 743, 744, 877, 878, 739, 740, 873, 874, 735, 736, 869, 870, 731, 732, 865, 866, 727, 728, 861, 862, 723, 724, 857, 858, 719, 720, 853, 854, 715, 716, 846, 847, 710, 711, 838, 839, 706, 707, 834, 835, 702, 703, 830, 831, 698, 699, 826, 827, 694, 695, 822, 823, 690, 691, 818, 819, 686, 687, 814, 815, 682, 683, 810, 811, 678, 679, 806, 807, 674, 675, 802, 803, 670, 671, 798, 799, 666, 667, 794, 795, 662, 663, 790, 791, 658, 659, 786, 787, 654, 655, 782, 783, 650), (1123, 380, 63, 381), (1122, 383, 644, 645), (770, 773, 774, 640, 641, 780, 781, 648, 649, 784, 785, 652, 653, 788, 789, 656, 657, 792, 793, 660, 661, 796, 797, 664, 665, 800, 801, 668, 669, 804, 805, 672, 673, 808, 809, 676, 677, 812, 813, 680, 681, 816, 817, 684, 685, 820, 821, 688, 689, 824, 825, 692, 693, 828, 829, 696, 697, 832, 833, 700, 701, 836, 837, 704, 705, 844, 845, 708, 709, 851, 852, 713, 714, 855, 856, 717, 718, 859, 860, 721, 722, 863, 864, 725, 726, 867, 868, 729, 730, 871, 872, 733, 734, 875, 876, 737, 738, 879, 880, 741, 742, 883, 884, 745, 746, 887, 888, 749, 750, 891, 892, 753, 754, 895, 896, 757, 758, 899, 900, 761, 762, 903, 904, 765, 766, 907, 908, 769), (607, 911, 912, 290), (606, 913, 914, 386), (1119, 287, 159, 387), (604, 915, 157, 285), (603, 917, 918, 390), (1116, 284, 156, 391), (601, 919, 154, 282), (600, 921, 922, 394), (1113, 281, 153, 395), (598, 923, 151, 279), (597, 925, 926, 398), (1110, 278, 150, 399), (595, 927, 148, 276), (594, 929, 930, 402), (1107, 275, 147, 403), (592, 931, 145, 273), (591, 933, 934, 406), (1104, 272, 144, 407), (589, 935, 142, 270), (588, 937, 938, 410), (1101, 269, 141, 411), (586, 939, 139, 267), (585, 941, 942, 414), (1098, 266, 138, 415), (583, 943, 136, 264), (582, 945, 946, 418), (1095, 263, 135, 419), (580, 947, 133, 261), (579, 949, 950, 422), (1092, 260, 132, 423), (577, 951, 130, 258), (576, 953, 954, 426), (1089, 257, 129, 427), (574, 955, 127, 255), (573, 957, 958, 430), (1086, 254, 126, 431), (571, 959, 124, 252), (570, 961, 962, 434), (1083, 251, 123, 435), (568, 963, 121, 249), (567, 965, 966, 438), (1080, 248, 120, 439), (565, 967, 118, 246), (564, 969, 970, 442), (1078, 245, 117, 443), (562, 444, 115, 243), (561, 445, 175, 446), (1076, 242, 114, 447), (559, 971, 843, 240), (558, 972, 973, 450), (1073, 239, 111, 451), (556, 974, 109, 237), (555, 976, 977, 454), (1070, 236, 108, 455), (553, 978, 106, 234), (552, 980, 981, 458), (1067, 233, 105, 459), (550, 982, 103, 231), (549, 984, 985, 462), (1064, 230, 102, 463), (547, 986, 100, 228), (546, 988, 989, 466), (1061, 227, 99, 467), (544, 990, 97, 225), (543, 992, 993, 470), (1058, 224, 96, 471), (541, 994, 94, 222), (540, 996, 997, 474), (1055, 221, 93, 475), (538, 998, 91, 219), (537, 1000, 1001, 478), (1052, 218, 90, 479), (535, 1002, 88, 216), (534, 1004, 1005, 482), (1049, 215, 87, 483), (532, 1006, 85, 213), (531, 1008, 1009, 486), (1046, 212, 84, 487), (529, 1010, 82, 210), (528, 1012, 1013, 490), (1043, 209, 81, 491), (526, 1014, 79, 207), (525, 1016, 1017, 494), (1040, 206, 78, 495), (523, 1018, 76, 204), (522, 1020, 1021, 498), (1037, 203, 75, 499), (520, 1022, 73, 201), (519, 1024, 1025, 502), (1034, 200, 72, 503), (517, 1026, 70, 198), (516, 1028, 1029, 506), (1032, 197, 69, 507), (514, 508, 67, 195), (513, 509, 191, 510), (1030, 193, 65, 511), (509, 512, 1031, 191), (912, 646, 512, 509), (647, 1, 193, 1030), (288, 513, 510, 64), (0, 290, 513, 288), (290, 912, 509, 513), (192, 514, 195, 2), (64, 510, 514, 192), (510, 191, 508, 514), (505, 515, 1033, 190), (779, 777, 515, 505), (778, 3, 197, 1032), (292, 516, 506, 68), (2, 195, 516, 292), (195, 67, 1028, 516), (196, 517, 198, 4), (68, 506, 517, 196), (506, 1029, 1026, 517), (501, 518, 1035, 189), (1027, 1036, 518, 501), (294, 5, 200, 1034), (295, 519, 502, 71), (4, 198, 519, 295), (198, 70, 1024, 519), (199, 520, 201, 6), (71, 502, 520, 199), (502, 1025, 1022, 520), (497, 521, 1038, 188), (1023, 1039, 521, 497), (297, 7, 203, 1037), (298, 522, 498, 74), (6, 201, 522, 298), (201, 73, 1020, 522), (202, 523, 204, 8), (74, 498, 523, 202), (498, 1021, 1018, 523), (493, 524, 1041, 187), (1019, 1042, 524, 493), (300, 9, 206, 1040), (301, 525, 494, 77), (8, 204, 525, 301), (204, 76, 1016, 525), (205, 526, 207, 10), (77, 494, 526, 205), (494, 1017, 1014, 526), (489, 527, 1044, 186), (1015, 1045, 527, 489), (303, 11, 209, 1043), (304, 528, 490, 80), (10, 207, 528, 304), (207, 79, 1012, 528), (208, 529, 210, 12), (80, 490, 529, 208), (490, 1013, 1010, 529), (485, 530, 1047, 185), (1011, 1048, 530, 485), (306, 13, 212, 1046), (307, 531, 486, 83), (12, 210, 531, 307), (210, 82, 1008, 531), (211, 532, 213, 14), (83, 486, 532, 211), (486, 1009, 1006, 532), (481, 533, 1050, 184), (1007, 1051, 533, 481), (309, 15, 215, 1049), (310, 534, 482, 86), (14, 213, 534, 310), (213, 85, 1004, 534), (214, 535, 216, 16), (86, 482, 535, 214), (482, 1005, 1002, 535), (477, 536, 1053, 183), (1003, 1054, 536, 477), (312, 17, 218, 1052), (313, 537, 478, 89), (16, 216, 537, 313), (216, 88, 1000, 537), (217, 538, 219, 18), (89, 478, 538, 217), (478, 1001, 998, 538), (473, 539, 1056, 182), (999, 1057, 539, 473), (315, 19, 221, 1055), (316, 540, 474, 92), (18, 219, 540, 316), (219, 91, 996, 540), (220, 541, 222, 20), (92, 474, 541, 220), (474, 997, 994, 541), (469, 542, 1059, 181), (995, 1060, 542, 469), (318, 21, 224, 1058), (319, 543, 470, 95), (20, 222, 543, 319), (222, 94, 992, 543), (223, 544, 225, 22), (95, 470, 544, 223), (470, 993, 990, 544), (465, 545, 1062, 180), (991, 1063, 545, 465), (321, 23, 227, 1061), (322, 546, 466, 98), (22, 225, 546, 322), (225, 97, 988, 546), (226, 547, 228, 24), (98, 466, 547, 226), (466, 989, 986, 547), (461, 548, 1065, 179), (987, 1066, 548, 461), (324, 25, 230, 1064), (325, 549, 462, 101), (24, 228, 549, 325), (228, 100, 984, 549), (229, 550, 231, 26), (101, 462, 550, 229), (462, 985, 982, 550), (457, 551, 1068, 178), (983, 1069, 551, 457), (327, 27, 233, 1067), (328, 552, 458, 104), (26, 231, 552, 328), (231, 103, 980, 552), (232, 553, 234, 28), (104, 458, 553, 232), (458, 981, 978, 553), (453, 554, 1071, 177), (979, 1072, 554, 453), (330, 29, 236, 1070), (331, 555, 454, 107), (28, 234, 555, 331), (234, 106, 976, 555), (235, 556, 237, 30), (107, 454, 556, 235), (454, 977, 974, 556), (449, 557, 1074, 176), (975, 1075, 557, 449), (333, 31, 239, 1073), (334, 558, 450, 110), (30, 237, 558, 334), (237, 109, 972, 558), (238, 559, 240, 32), (110, 450, 559, 238), (450, 973, 971, 559), (445, 560, 1077, 175), (843, 840, 560, 445), (842, 33, 242, 1076), (337, 561, 446, 113), (32, 240, 561, 337), (240, 843, 445, 561), (241, 562, 243, 34), (113, 446, 562, 241), (446, 175, 444, 562), (441, 563, 1079, 174), (850, 848, 563, 441), (849, 35, 245, 1078), (340, 564, 442, 116), (34, 243, 564, 340), (243, 115, 969, 564), (244, 565, 246, 36), (116, 442, 565, 244), (442, 970, 967, 565), (437, 566, 1081, 173), (968, 1082, 566, 437), (342, 37, 248, 1080), (343, 567, 438, 119), (36, 246, 567, 343), (246, 118, 965, 567), (247, 568, 249, 38), (119, 438, 568, 247), (438, 966, 963, 568), (433, 569, 1084, 172), (964, 1085, 569, 433), (345, 39, 251, 1083), (346, 570, 434, 122), (38, 249, 570, 346), (249, 121, 961, 570), (250, 571, 252, 40), (122, 434, 571, 250), (434, 962, 959, 571), (429, 572, 1087, 171), (960, 1088, 572, 429), (348, 41, 254, 1086), (349, 573, 430, 125), (40, 252, 573, 349), (252, 124, 957, 573), (253, 574, 255, 42), (125, 430, 574, 253), (430, 958, 955, 574), (425, 575, 1090, 170), (956, 1091, 575, 425), (351, 43, 257, 1089), (352, 576, 426, 128), (42, 255, 576, 352), (255, 127, 953, 576), (256, 577, 258, 44), (128, 426, 577, 256), (426, 954, 951, 577), (421, 578, 1093, 169), (952, 1094, 578, 421), (354, 45, 260, 1092), (355, 579, 422, 131), (44, 258, 579, 355), (258, 130, 949, 579), (259, 580, 261, 46), (131, 422, 580, 259), (422, 950, 947, 580), (417, 581, 1096, 168), (948, 1097, 581, 417), (357, 47, 263, 1095), (358, 582, 418, 134), (46, 261, 582, 358), (261, 133, 945, 582), (262, 583, 264, 48), (134, 418, 583, 262), (418, 946, 943, 583), (413, 584, 1099, 167), (944, 1100, 584, 413), (360, 49, 266, 1098), (361, 585, 414, 137), (48, 264, 585, 361), (264, 136, 941, 585), (265, 586, 267, 50), (137, 414, 586, 265), (414, 942, 939, 586), (409, 587, 1102, 166), (940, 1103, 587, 409), (363, 51, 269, 1101), (364, 588, 410, 140), (50, 267, 588, 364), (267, 139, 937, 588), (268, 589, 270, 52), (140, 410, 589, 268), (410, 938, 935, 589), (405, 590, 1105, 165), (936, 1106, 590, 405), (366, 53, 272, 1104), (367, 591, 406, 143), (52, 270, 591, 367), (270, 142, 933, 591), (271, 592, 273, 54), (143, 406, 592, 271), (406, 934, 931, 592), (401, 593, 1108, 164), (932, 1109, 593, 401), (369, 55, 275, 1107), (370, 594, 402, 146), (54, 273, 594, 370), (273, 145, 929, 594), (274, 595, 276, 56), (146, 402, 595, 274), (402, 930, 927, 595), (397, 596, 1111, 163), (928, 1112, 596, 397), (372, 57, 278, 1110), (373, 597, 398, 149), (56, 276, 597, 373), (276, 148, 925, 597), (277, 598, 279, 58), (149, 398, 598, 277), (398, 926, 923, 598), (393, 599, 1114, 162), (924, 1115, 599, 393), (375, 59, 281, 1113), (376, 600, 394, 152), (58, 279, 600, 376), (279, 151, 921, 600), (280, 601, 282, 60), (152, 394, 601, 280), (394, 922, 919, 601), (389, 602, 1117, 161), (920, 1118, 602, 389), (378, 61, 284, 1116), (379, 603, 390, 155), (60, 282, 603, 379), (282, 154, 917, 603), (283, 604, 285, 62), (155, 390, 604, 283), (390, 918, 915, 604), (385, 605, 1120, 160), (916, 1121, 605, 385), (381, 63, 287, 1119), (382, 606, 386, 158), (62, 285, 606, 382), (285, 157, 913, 606), (286, 607, 290, 0), (158, 386, 607, 286), (386, 914, 911, 607), (384, 608, 194, 66), (160, 1120, 608, 384), (387, 159, 383, 1122), (388, 609, 1121, 916), (161, 1117, 609, 388), (391, 156, 380, 1123), (392, 610, 1118, 920), (162, 1114, 610, 392), (395, 153, 377, 1124), (396, 611, 1115, 924), (163, 1111, 611, 396), (399, 150, 374, 1125), (400, 612, 1112, 928), (164, 1108, 612, 400), (403, 147, 371, 1126), (404, 613, 1109, 932), (165, 1105, 613, 404), (407, 144, 368, 1127), (408, 614, 1106, 936), (166, 1102, 614, 408), (411, 141, 365, 1128), (412, 615, 1103, 940), (167, 1099, 615, 412), (415, 138, 362, 1129), (416, 616, 1100, 944), (168, 1096, 616, 416), (419, 135, 359, 1130), (420, 617, 1097, 948), (169, 1093, 617, 420), (423, 132, 356, 1131), (424, 618, 1094, 952), (170, 1090, 618, 424), (427, 129, 353, 1132), (428, 619, 1091, 956), (171, 1087, 619, 428), (431, 126, 350, 1133), (432, 620, 1088, 960), (172, 1084, 620, 432), (435, 123, 347, 1134), (436, 621, 1085, 964), (173, 1081, 621, 436), (439, 120, 344, 1135), (440, 622, 1082, 968), (174, 1079, 622, 440), (443, 117, 341, 1136), (444, 623, 339, 115), (175, 1077, 623, 444), (447, 114, 338, 1137), (448, 624, 336, 112), (176, 1074, 624, 448), (451, 111, 335, 1138), (452, 625, 1075, 975), (177, 1071, 625, 452), (455, 108, 332, 1139), (456, 626, 1072, 979), (178, 1068, 626, 456), (459, 105, 329, 1140), (460, 627, 1069, 983), (179, 1065, 627, 460), (463, 102, 326, 1141), (464, 628, 1066, 987), (180, 1062, 628, 464), (467, 99, 323, 1142), (468, 629, 1063, 991), (181, 1059, 629, 468), (471, 96, 320, 1143), (472, 630, 1060, 995), (182, 1056, 630, 472), (475, 93, 317, 1144), (476, 631, 1057, 999), (183, 1053, 631, 476), (479, 90, 314, 1145), (480, 632, 1054, 1003), (184, 1050, 632, 480), (483, 87, 311, 1146), (484, 633, 1051, 1007), (185, 1047, 633, 484), (487, 84, 308, 1147), (488, 634, 1048, 1011), (186, 1044, 634, 488), (491, 81, 305, 1148), (492, 635, 1045, 1015), (187, 1041, 635, 492), (495, 78, 302, 1149), (496, 636, 1042, 1019), (188, 1038, 636, 496), (499, 75, 299, 1150), (500, 637, 1039, 1023), (189, 1035, 637, 500), (503, 72, 296, 1151), (504, 638, 1036, 1027), (190, 1033, 638, 504), (507, 69, 293, 1152), (508, 639, 291, 67), (191, 1031, 639, 508), (511, 65, 289, 1153)])
me_cylinder.materials.append(mat_material_001)
me_cylinder.use_remesh_preserve_volume = False
me_cylinder.use_remesh_preserve_attributes = False
me_cylinder.use_mirror_vertex_groups = False
me_cylinder.update()

# ---- objects
ob_cylinder = bpy.data.objects.new('Cylinder', me_cylinder)

# ---- transforms, parenting, visibility, modifiers, constraints
ob_cylinder.location = (0.0, 0.0, 6.489)
ob_cylinder.scale = (0.3089, 0.3089, 6.535)
ob_cylinder.lineart.crease_threshold = 0.0

# ---- collection membership
col_collection_1.objects.link(ob_cylinder)

# ---- scene / render settings (as saved in the file)
scene.frame_start = 1; scene.frame_end = 250; scene.frame_set(1)
scene.render.engine = 'BLENDER_EEVEE_NEXT'
scene.render.resolution_percentage = 50
scene.render.dither_intensity = 0.0
scene.cycles.use_denoising = False
scene.cycles.samples = 128
scene.cycles.sampling_pattern = 'TABULATED_SOBOL'
scene.cycles.use_adaptive_sampling = False
scene.cycles.use_light_tree = False
scene.cycles.blur_glossy = 0.0
scene.cycles.sample_clamp_indirect = 0.0
scene.view_settings.view_transform = 'Standard'
bpy.context.view_layer.update()

# ---- added for rendering (the .blend has no active camera and no usable light): camera, sun
cam_auto = bpy.data.cameras.new('AutoCamera')
cam_auto.lens = 50.0
cam_auto.sensor_width = 36.0
cam_auto.clip_end = 1000.0
ob_auto_camera = bpy.data.objects.new('AutoCamera', cam_auto)
scene.collection.objects.link(ob_auto_camera)
ob_auto_camera.location = (11.4081, -13.5442, 14.986)
ob_auto_camera.rotation_euler = (1.09748, -7.21219e-08, 0.694738)
scene.camera = ob_auto_camera
light_auto_sun = bpy.data.lights.new('AutoSun', 'SUN')
light_auto_sun.energy = 3.0
light_auto_sun.angle = 0.0523599
ob_auto_sun = bpy.data.objects.new('AutoSun', light_auto_sun)
scene.collection.objects.link(ob_auto_sun)
ob_auto_sun.rotation_euler = (0.872665, 0.174533, 0.523599)
bpy.context.view_layer.update()

